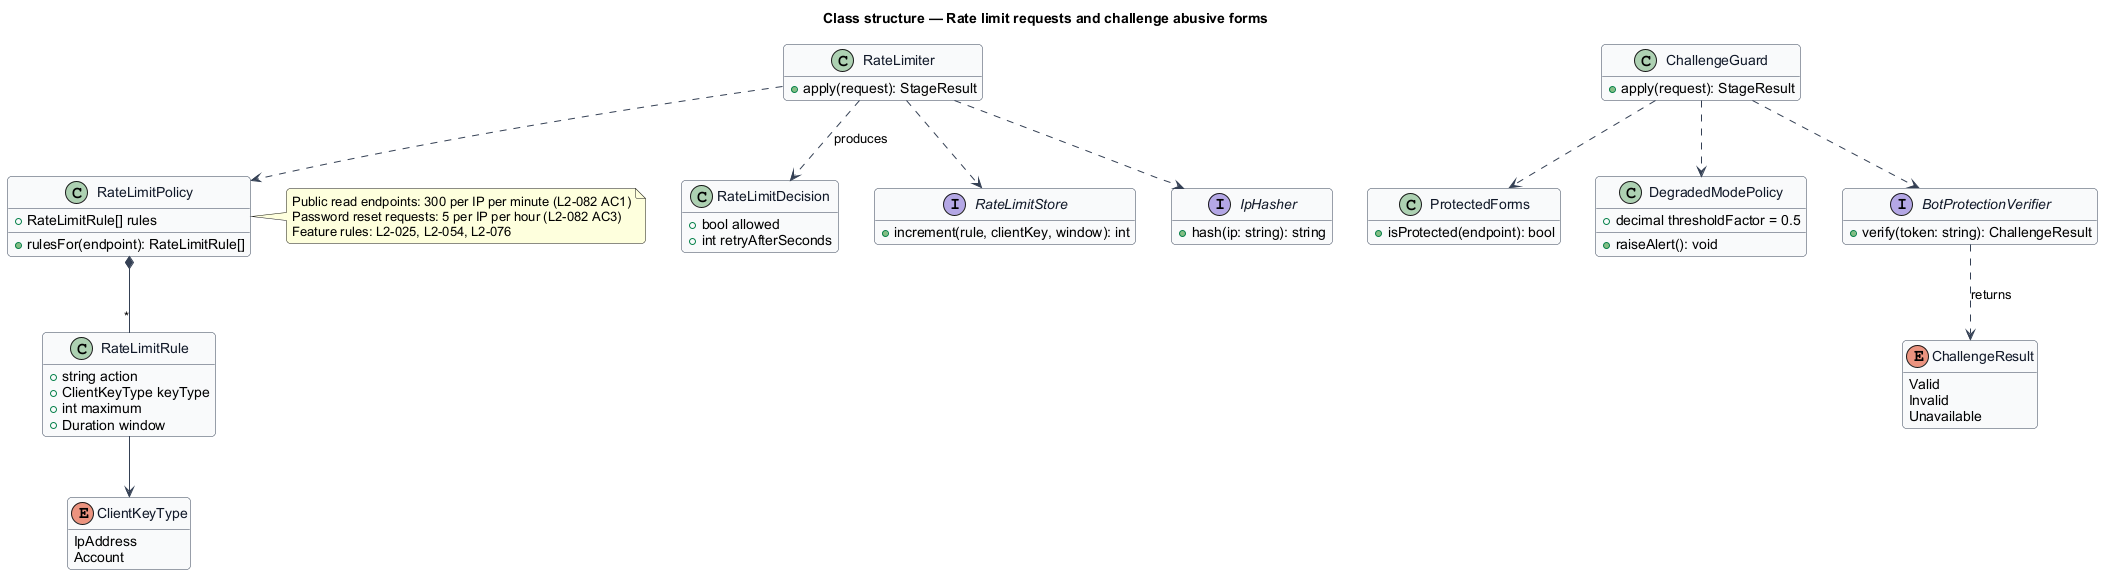

The diagram above was rendered by PlantUML. Its source (embedded in the PNG):
@startuml
skinparam backgroundColor #FFFFFF
skinparam shadowing false
skinparam roundcorner 8
skinparam defaultFontName Arial
skinparam ArrowColor #344054
skinparam class {
  BorderColor #344054
  FontColor #101828
  BackgroundColor #F9FAFB
}
hide empty members
title Class structure — Rate limit requests and challenge abusive forms

enum ClientKeyType {
  IpAddress
  Account
}

enum ChallengeResult {
  Valid
  Invalid
  Unavailable
}

class RateLimitRule {
  +string action
  +ClientKeyType keyType
  +int maximum
  +Duration window
}

class RateLimitPolicy {
  +RateLimitRule[] rules
  +rulesFor(endpoint): RateLimitRule[]
}

note right of RateLimitPolicy
  Public read endpoints: 300 per IP per minute (L2-082 AC1)
  Password reset requests: 5 per IP per hour (L2-082 AC3)
  Feature rules: L2-025, L2-054, L2-076
end note

class RateLimiter {
  +apply(request): StageResult
}

class RateLimitDecision {
  +bool allowed
  +int retryAfterSeconds
}

class ChallengeGuard {
  +apply(request): StageResult
}

class ProtectedForms {
  +isProtected(endpoint): bool
}

class DegradedModePolicy {
  +decimal thresholdFactor = 0.5
  +raiseAlert(): void
}

interface RateLimitStore {
  +increment(rule, clientKey, window): int
}

interface IpHasher {
  +hash(ip: string): string
}

interface BotProtectionVerifier {
  +verify(token: string): ChallengeResult
}

RateLimitPolicy *-- "*" RateLimitRule
RateLimitRule --> ClientKeyType
RateLimiter ..> RateLimitPolicy
RateLimiter ..> RateLimitStore
RateLimiter ..> IpHasher
RateLimiter ..> RateLimitDecision : produces
ChallengeGuard ..> ProtectedForms
ChallengeGuard ..> BotProtectionVerifier
ChallengeGuard ..> DegradedModePolicy
BotProtectionVerifier ..> ChallengeResult : returns
@enduml